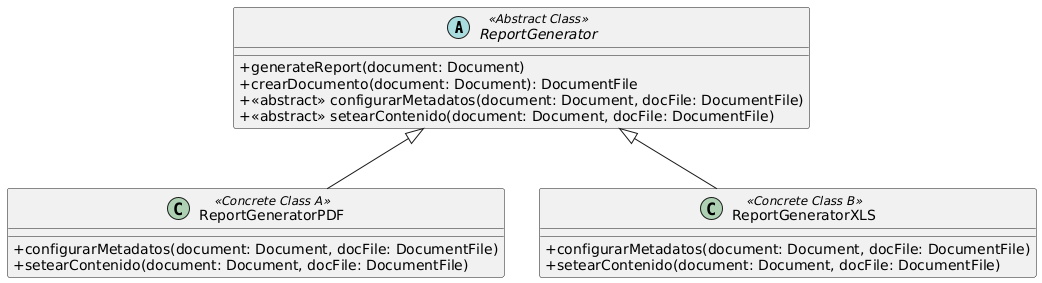

The diagram above was rendered by PlantUML. Its source (embedded in the PNG):
@startuml
skinparam classAttributeIconSize 0

abstract class ReportGenerator <<Abstract Class>> {
+generateReport(document: Document)
+crearDocumento(document: Document): DocumentFile
+<<abstract>> configurarMetadatos(document: Document, docFile: DocumentFile)
+<<abstract>> setearContenido(document: Document, docFile: DocumentFile)
}

class ReportGeneratorPDF <<Concrete Class A>> extends ReportGenerator {
+configurarMetadatos(document: Document, docFile: DocumentFile)
+setearContenido(document: Document, docFile: DocumentFile)
}

class ReportGeneratorXLS <<Concrete Class B>> extends ReportGenerator {
+configurarMetadatos(document: Document, docFile: DocumentFile)
+setearContenido(document: Document, docFile: DocumentFile)
}
@enduml